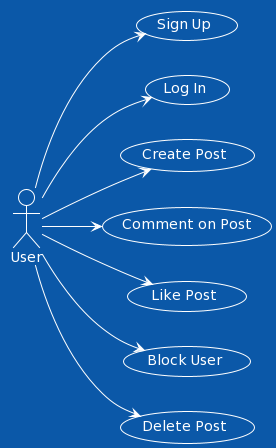

The diagram above was rendered by PlantUML. Its source (embedded in the PNG):
@startuml
!theme amiga

left to right direction
actor User

usecase "Sign Up" as UC1
usecase "Log In" as UC2
usecase "Create Post" as UC3
usecase "Comment on Post" as UC4
usecase "Like Post" as UC5
usecase "Block User" as UC6
usecase "Delete Post" as UC7

User --> UC1
User --> UC2
User --> UC3
User --> UC4
User --> UC5
User --> UC6
User --> UC7
@enduml